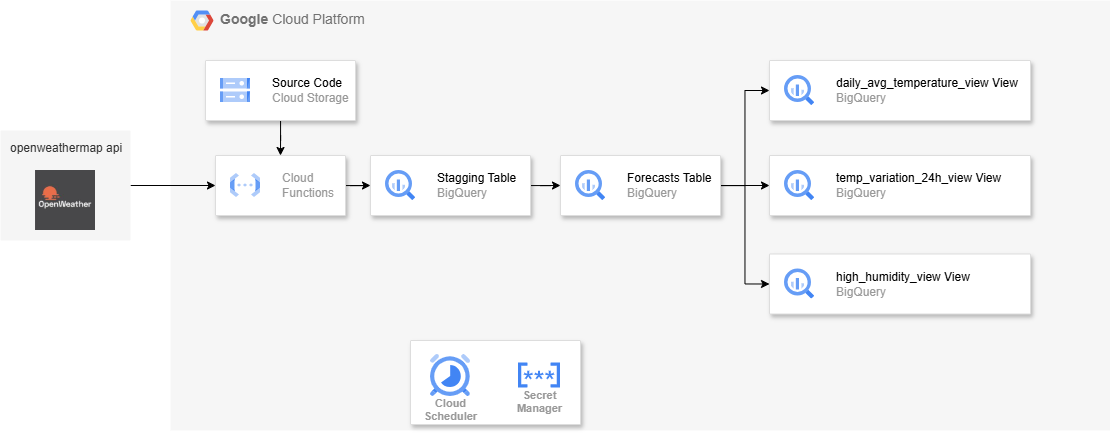

The diagram above was exported from draw.io. Its source (the exported page's mxGraphModel, read from the mxfile embedded in the PNG):
<mxGraphModel dx="1163" dy="636" grid="1" gridSize="10" guides="1" tooltips="1" connect="1" arrows="1" fold="1" page="1" pageScale="1" pageWidth="1169" pageHeight="827" background="none" math="0" shadow="0">
  <root>
    <mxCell id="0" />
    <mxCell id="1" parent="0" />
    <mxCell id="14" value="&lt;b&gt;Google &lt;/b&gt;Cloud Platform" style="fillColor=#F6F6F6;strokeColor=none;shadow=0;gradientColor=none;fontSize=14;align=left;spacing=10;fontColor=#717171;9E9E9E;verticalAlign=top;spacingTop=-4;fontStyle=0;spacingLeft=40;html=1;container=0;" parent="1" vertex="1">
      <mxGeometry x="410" y="100" width="940" height="430" as="geometry" />
    </mxCell>
    <mxCell id="WHZjHmoxdAo2JjsgyZIE-759" value="" style="strokeColor=#dddddd;shadow=1;strokeWidth=1;rounded=1;absoluteArcSize=1;arcSize=2;" vertex="1" parent="1">
      <mxGeometry x="650" y="440" width="170" height="84" as="geometry" />
    </mxCell>
    <mxCell id="WHZjHmoxdAo2JjsgyZIE-753" style="edgeStyle=orthogonalEdgeStyle;rounded=0;orthogonalLoop=1;jettySize=auto;html=1;entryX=0;entryY=0.5;entryDx=0;entryDy=0;" edge="1" parent="1" source="707" target="WHZjHmoxdAo2JjsgyZIE-722">
      <mxGeometry relative="1" as="geometry" />
    </mxCell>
    <mxCell id="707" value="openweathermap api&lt;div&gt;&lt;br&gt;&lt;/div&gt;" style="rounded=1;absoluteArcSize=1;arcSize=2;html=1;shadow=0;dashed=0;strokeColor=none;fontSize=12;align=left;verticalAlign=top;spacing=10;spacingTop=-4;fillColor=#f5f5f5;fontColor=#333333;" parent="1" vertex="1">
      <mxGeometry x="240" y="230" width="130" height="110" as="geometry" />
    </mxCell>
    <mxCell id="15" value="" style="shape=mxgraph.gcp2.google_cloud_platform;fillColor=#F6F6F6;strokeColor=none;shadow=0;gradientColor=none;" parent="1" vertex="1">
      <mxGeometry x="430" y="110" width="23" height="20" as="geometry">
        <mxPoint x="20" y="10" as="offset" />
      </mxGeometry>
    </mxCell>
    <mxCell id="WHZjHmoxdAo2JjsgyZIE-736" style="edgeStyle=orthogonalEdgeStyle;rounded=0;orthogonalLoop=1;jettySize=auto;html=1;entryX=0;entryY=0.5;entryDx=0;entryDy=0;" edge="1" parent="1" source="bN5QILnUEAshqW3xWmmT-754" target="WHZjHmoxdAo2JjsgyZIE-732">
      <mxGeometry relative="1" as="geometry" />
    </mxCell>
    <mxCell id="bN5QILnUEAshqW3xWmmT-754" value="" style="strokeColor=#dddddd;shadow=1;strokeWidth=1;rounded=1;absoluteArcSize=1;arcSize=2;" parent="1" vertex="1">
      <mxGeometry x="610" y="255" width="160" height="60" as="geometry" />
    </mxCell>
    <mxCell id="bN5QILnUEAshqW3xWmmT-755" value="&lt;font color=&quot;#000000&quot;&gt;Stagging Table&lt;/font&gt;&lt;br&gt;BigQuery" style="editableCssRules=.*;html=1;fontColor=#999999;shape=image;verticalLabelPosition=middle;verticalAlign=middle;labelPosition=right;align=left;spacingLeft=20;part=1;points=[];imageAspect=0;image=data:image/svg+xml,(base64 omitted: 1156 chars);" parent="bN5QILnUEAshqW3xWmmT-754" vertex="1">
      <mxGeometry width="30" height="30" relative="1" as="geometry">
        <mxPoint x="15" y="15" as="offset" />
      </mxGeometry>
    </mxCell>
    <mxCell id="WHZjHmoxdAo2JjsgyZIE-735" style="edgeStyle=orthogonalEdgeStyle;rounded=0;orthogonalLoop=1;jettySize=auto;html=1;entryX=0;entryY=0.5;entryDx=0;entryDy=0;" edge="1" parent="1" source="WHZjHmoxdAo2JjsgyZIE-722" target="bN5QILnUEAshqW3xWmmT-754">
      <mxGeometry relative="1" as="geometry" />
    </mxCell>
    <mxCell id="WHZjHmoxdAo2JjsgyZIE-722" value="" style="strokeColor=#dddddd;shadow=1;strokeWidth=1;rounded=1;absoluteArcSize=1;arcSize=2;" vertex="1" parent="1">
      <mxGeometry x="455" y="255" width="130" height="60" as="geometry" />
    </mxCell>
    <mxCell id="WHZjHmoxdAo2JjsgyZIE-723" value="Cloud&#10;Functions" style="editableCssRules=.*;html=1;fontColor=#999999;shape=image;verticalLabelPosition=middle;verticalAlign=middle;labelPosition=right;align=left;spacingLeft=20;part=1;points=[];imageAspect=0;image=data:image/svg+xml,(base64 omitted: 1068 chars);" vertex="1" parent="WHZjHmoxdAo2JjsgyZIE-722">
      <mxGeometry width="30" height="24" relative="1" as="geometry">
        <mxPoint x="15" y="18" as="offset" />
      </mxGeometry>
    </mxCell>
    <mxCell id="WHZjHmoxdAo2JjsgyZIE-724" value="Cloud&#10;Scheduler" style="sketch=0;html=1;verticalAlign=top;labelPosition=center;verticalLabelPosition=bottom;align=center;spacingTop=-6;fontSize=11;fontStyle=1;fontColor=#999999;shape=image;aspect=fixed;imageAspect=0;image=data:image/svg+xml,(base64 omitted: 1884 chars);" vertex="1" parent="1">
      <mxGeometry x="670" y="454" width="40" height="42" as="geometry" />
    </mxCell>
    <mxCell id="WHZjHmoxdAo2JjsgyZIE-747" style="edgeStyle=orthogonalEdgeStyle;rounded=0;orthogonalLoop=1;jettySize=auto;html=1;entryX=0;entryY=0.5;entryDx=0;entryDy=0;" edge="1" parent="1" source="WHZjHmoxdAo2JjsgyZIE-732" target="WHZjHmoxdAo2JjsgyZIE-743">
      <mxGeometry relative="1" as="geometry" />
    </mxCell>
    <mxCell id="WHZjHmoxdAo2JjsgyZIE-748" style="edgeStyle=orthogonalEdgeStyle;rounded=0;orthogonalLoop=1;jettySize=auto;html=1;entryX=0;entryY=0.5;entryDx=0;entryDy=0;" edge="1" parent="1" source="WHZjHmoxdAo2JjsgyZIE-732" target="WHZjHmoxdAo2JjsgyZIE-745">
      <mxGeometry relative="1" as="geometry" />
    </mxCell>
    <mxCell id="WHZjHmoxdAo2JjsgyZIE-749" style="edgeStyle=orthogonalEdgeStyle;rounded=0;orthogonalLoop=1;jettySize=auto;html=1;entryX=0;entryY=0.5;entryDx=0;entryDy=0;" edge="1" parent="1" source="WHZjHmoxdAo2JjsgyZIE-732" target="WHZjHmoxdAo2JjsgyZIE-741">
      <mxGeometry relative="1" as="geometry" />
    </mxCell>
    <mxCell id="WHZjHmoxdAo2JjsgyZIE-732" value="" style="strokeColor=#dddddd;shadow=1;strokeWidth=1;rounded=1;absoluteArcSize=1;arcSize=2;" vertex="1" parent="1">
      <mxGeometry x="800" y="255" width="160" height="60" as="geometry" />
    </mxCell>
    <mxCell id="WHZjHmoxdAo2JjsgyZIE-733" value="&lt;font color=&quot;#000000&quot;&gt;Forecasts Table&lt;/font&gt;&lt;br&gt;BigQuery" style="editableCssRules=.*;html=1;fontColor=#999999;shape=image;verticalLabelPosition=middle;verticalAlign=middle;labelPosition=right;align=left;spacingLeft=20;part=1;points=[];imageAspect=0;image=data:image/svg+xml,(base64 omitted: 1156 chars);" vertex="1" parent="WHZjHmoxdAo2JjsgyZIE-732">
      <mxGeometry width="30" height="30" relative="1" as="geometry">
        <mxPoint x="15" y="15" as="offset" />
      </mxGeometry>
    </mxCell>
    <mxCell id="WHZjHmoxdAo2JjsgyZIE-737" value="Secret&#10;Manager" style="sketch=0;html=1;verticalAlign=top;labelPosition=center;verticalLabelPosition=bottom;align=center;spacingTop=-6;fontSize=11;fontStyle=1;fontColor=#999999;shape=image;aspect=fixed;imageAspect=0;image=data:image/svg+xml,(base64 omitted: 2176 chars);" vertex="1" parent="1">
      <mxGeometry x="758" y="462.5" width="42" height="25" as="geometry" />
    </mxCell>
    <mxCell id="WHZjHmoxdAo2JjsgyZIE-741" value="" style="strokeColor=#dddddd;shadow=1;strokeWidth=1;rounded=1;absoluteArcSize=1;arcSize=2;" vertex="1" parent="1">
      <mxGeometry x="1009" y="160" width="261" height="60" as="geometry" />
    </mxCell>
    <mxCell id="WHZjHmoxdAo2JjsgyZIE-742" value="&lt;font color=&quot;#000000&quot;&gt;daily_avg_temperature_view View&lt;/font&gt;&lt;br&gt;BigQuery" style="editableCssRules=.*;html=1;fontColor=#999999;shape=image;verticalLabelPosition=middle;verticalAlign=middle;labelPosition=right;align=left;spacingLeft=20;part=1;points=[];imageAspect=0;image=data:image/svg+xml,(base64 omitted: 1156 chars);" vertex="1" parent="WHZjHmoxdAo2JjsgyZIE-741">
      <mxGeometry width="30" height="30" relative="1" as="geometry">
        <mxPoint x="15" y="15" as="offset" />
      </mxGeometry>
    </mxCell>
    <mxCell id="WHZjHmoxdAo2JjsgyZIE-743" value="" style="strokeColor=#dddddd;shadow=1;strokeWidth=1;rounded=1;absoluteArcSize=1;arcSize=2;" vertex="1" parent="1">
      <mxGeometry x="1009" y="255" width="261" height="60" as="geometry" />
    </mxCell>
    <mxCell id="WHZjHmoxdAo2JjsgyZIE-744" value="&lt;font color=&quot;#000000&quot;&gt;temp_variation_24h_view View&lt;/font&gt;&lt;br&gt;BigQuery" style="editableCssRules=.*;html=1;fontColor=#999999;shape=image;verticalLabelPosition=middle;verticalAlign=middle;labelPosition=right;align=left;spacingLeft=20;part=1;points=[];imageAspect=0;image=data:image/svg+xml,(base64 omitted: 1156 chars);" vertex="1" parent="WHZjHmoxdAo2JjsgyZIE-743">
      <mxGeometry width="30" height="30" relative="1" as="geometry">
        <mxPoint x="15" y="15" as="offset" />
      </mxGeometry>
    </mxCell>
    <mxCell id="WHZjHmoxdAo2JjsgyZIE-745" value="" style="strokeColor=#dddddd;shadow=1;strokeWidth=1;rounded=1;absoluteArcSize=1;arcSize=2;" vertex="1" parent="1">
      <mxGeometry x="1009" y="353.5" width="261" height="60" as="geometry" />
    </mxCell>
    <mxCell id="WHZjHmoxdAo2JjsgyZIE-746" value="&lt;font color=&quot;#000000&quot;&gt;high_humidity_view View&lt;/font&gt;&lt;br&gt;BigQuery" style="editableCssRules=.*;html=1;fontColor=#999999;shape=image;verticalLabelPosition=middle;verticalAlign=middle;labelPosition=right;align=left;spacingLeft=20;part=1;points=[];imageAspect=0;image=data:image/svg+xml,(base64 omitted: 1156 chars);" vertex="1" parent="WHZjHmoxdAo2JjsgyZIE-745">
      <mxGeometry width="30" height="30" relative="1" as="geometry">
        <mxPoint x="15" y="15" as="offset" />
      </mxGeometry>
    </mxCell>
    <mxCell id="WHZjHmoxdAo2JjsgyZIE-752" value="" style="shape=image;verticalLabelPosition=bottom;labelBackgroundColor=default;verticalAlign=top;aspect=fixed;imageAspect=0;image=data:image/jpeg,(base64 omitted: 3756 chars);" vertex="1" parent="1">
      <mxGeometry x="275" y="270" width="60" height="60" as="geometry" />
    </mxCell>
    <mxCell id="WHZjHmoxdAo2JjsgyZIE-758" style="edgeStyle=orthogonalEdgeStyle;rounded=0;orthogonalLoop=1;jettySize=auto;html=1;entryX=0.5;entryY=0;entryDx=0;entryDy=0;" edge="1" parent="1" source="WHZjHmoxdAo2JjsgyZIE-755" target="WHZjHmoxdAo2JjsgyZIE-722">
      <mxGeometry relative="1" as="geometry" />
    </mxCell>
    <mxCell id="WHZjHmoxdAo2JjsgyZIE-755" value="" style="strokeColor=#dddddd;shadow=1;strokeWidth=1;rounded=1;absoluteArcSize=1;arcSize=2;" vertex="1" parent="1">
      <mxGeometry x="445" y="160" width="150" height="60" as="geometry" />
    </mxCell>
    <mxCell id="WHZjHmoxdAo2JjsgyZIE-756" value="&lt;font color=&quot;#000000&quot;&gt;Source Code&lt;/font&gt;&lt;br&gt;Cloud Storage" style="editableCssRules=.*;html=1;fontColor=#999999;shape=image;verticalLabelPosition=middle;verticalAlign=middle;labelPosition=right;align=left;spacingLeft=20;part=1;points=[];imageAspect=0;image=data:image/svg+xml,(base64 omitted: 1124 chars);" vertex="1" parent="WHZjHmoxdAo2JjsgyZIE-755">
      <mxGeometry width="30" height="24" relative="1" as="geometry">
        <mxPoint x="15" y="18" as="offset" />
      </mxGeometry>
    </mxCell>
  </root>
</mxGraphModel>